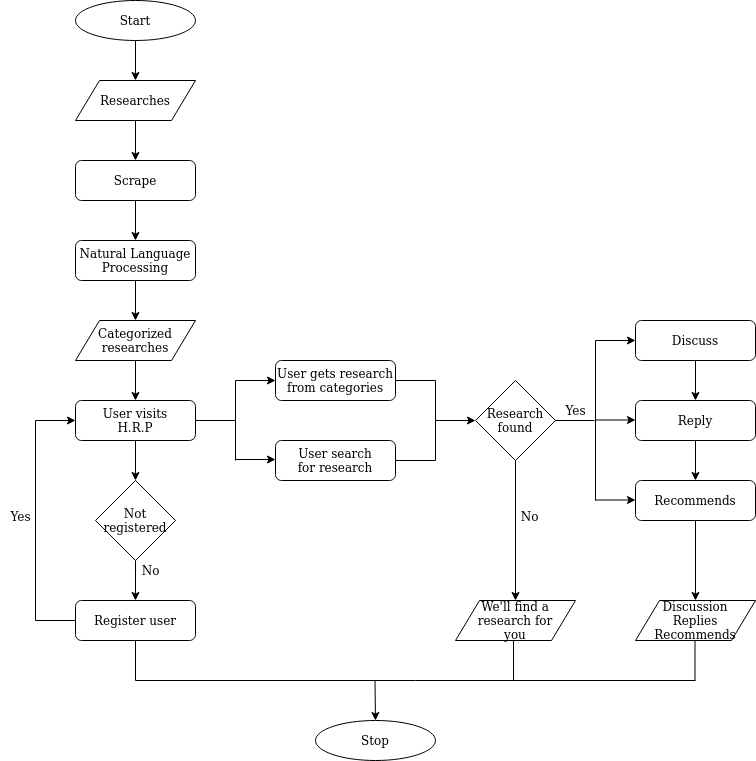

The diagram above was exported from draw.io. Its source (the exported page's mxGraphModel, read from the mxfile embedded in the PNG):
<mxGraphModel dx="1695" dy="464" grid="1" gridSize="10" guides="1" tooltips="1" connect="1" arrows="1" fold="1" page="1" pageScale="1" pageWidth="827" pageHeight="1169" math="0" shadow="0">
  <root>
    <mxCell id="WIyWlLk6GJQsqaUBKTNV-0" />
    <mxCell id="WIyWlLk6GJQsqaUBKTNV-1" parent="WIyWlLk6GJQsqaUBKTNV-0" />
    <mxCell id="oUwNuqoePGYXQk8iWWrR-9" value="" style="edgeStyle=orthogonalEdgeStyle;rounded=0;orthogonalLoop=1;jettySize=auto;html=1;" edge="1" parent="WIyWlLk6GJQsqaUBKTNV-1" source="oUwNuqoePGYXQk8iWWrR-0" target="oUwNuqoePGYXQk8iWWrR-3">
      <mxGeometry relative="1" as="geometry" />
    </mxCell>
    <mxCell id="oUwNuqoePGYXQk8iWWrR-0" value="Scrape" style="rounded=1;whiteSpace=wrap;html=1;" vertex="1" parent="WIyWlLk6GJQsqaUBKTNV-1">
      <mxGeometry x="40" y="200" width="120" height="40" as="geometry" />
    </mxCell>
    <mxCell id="oUwNuqoePGYXQk8iWWrR-7" value="" style="edgeStyle=orthogonalEdgeStyle;rounded=0;orthogonalLoop=1;jettySize=auto;html=1;" edge="1" parent="WIyWlLk6GJQsqaUBKTNV-1" source="oUwNuqoePGYXQk8iWWrR-1" target="oUwNuqoePGYXQk8iWWrR-2">
      <mxGeometry relative="1" as="geometry" />
    </mxCell>
    <mxCell id="oUwNuqoePGYXQk8iWWrR-1" value="Start" style="ellipse;whiteSpace=wrap;html=1;" vertex="1" parent="WIyWlLk6GJQsqaUBKTNV-1">
      <mxGeometry x="40" y="40" width="120" height="40" as="geometry" />
    </mxCell>
    <mxCell id="oUwNuqoePGYXQk8iWWrR-8" value="" style="edgeStyle=orthogonalEdgeStyle;rounded=0;orthogonalLoop=1;jettySize=auto;html=1;" edge="1" parent="WIyWlLk6GJQsqaUBKTNV-1" source="oUwNuqoePGYXQk8iWWrR-2" target="oUwNuqoePGYXQk8iWWrR-0">
      <mxGeometry relative="1" as="geometry" />
    </mxCell>
    <mxCell id="oUwNuqoePGYXQk8iWWrR-2" value="Researches" style="shape=parallelogram;perimeter=parallelogramPerimeter;whiteSpace=wrap;html=1;" vertex="1" parent="WIyWlLk6GJQsqaUBKTNV-1">
      <mxGeometry x="40" y="120" width="120" height="40" as="geometry" />
    </mxCell>
    <mxCell id="oUwNuqoePGYXQk8iWWrR-10" value="" style="edgeStyle=orthogonalEdgeStyle;rounded=0;orthogonalLoop=1;jettySize=auto;html=1;" edge="1" parent="WIyWlLk6GJQsqaUBKTNV-1" source="oUwNuqoePGYXQk8iWWrR-3" target="oUwNuqoePGYXQk8iWWrR-4">
      <mxGeometry relative="1" as="geometry" />
    </mxCell>
    <mxCell id="oUwNuqoePGYXQk8iWWrR-3" value="&lt;div&gt;Natural Language&lt;/div&gt;&lt;div&gt;Processing&lt;br&gt;&lt;/div&gt;" style="rounded=1;whiteSpace=wrap;html=1;" vertex="1" parent="WIyWlLk6GJQsqaUBKTNV-1">
      <mxGeometry x="40" y="280" width="120" height="40" as="geometry" />
    </mxCell>
    <mxCell id="oUwNuqoePGYXQk8iWWrR-11" value="" style="edgeStyle=orthogonalEdgeStyle;rounded=0;orthogonalLoop=1;jettySize=auto;html=1;" edge="1" parent="WIyWlLk6GJQsqaUBKTNV-1" source="oUwNuqoePGYXQk8iWWrR-4" target="oUwNuqoePGYXQk8iWWrR-5">
      <mxGeometry relative="1" as="geometry" />
    </mxCell>
    <mxCell id="oUwNuqoePGYXQk8iWWrR-4" value="&lt;div&gt;Categorized&lt;/div&gt;&lt;div&gt;researches&lt;br&gt;&lt;/div&gt;" style="shape=parallelogram;perimeter=parallelogramPerimeter;whiteSpace=wrap;html=1;" vertex="1" parent="WIyWlLk6GJQsqaUBKTNV-1">
      <mxGeometry x="40" y="360" width="120" height="40" as="geometry" />
    </mxCell>
    <mxCell id="oUwNuqoePGYXQk8iWWrR-12" value="" style="edgeStyle=orthogonalEdgeStyle;rounded=0;orthogonalLoop=1;jettySize=auto;html=1;" edge="1" parent="WIyWlLk6GJQsqaUBKTNV-1" source="oUwNuqoePGYXQk8iWWrR-5" target="oUwNuqoePGYXQk8iWWrR-6">
      <mxGeometry relative="1" as="geometry" />
    </mxCell>
    <mxCell id="oUwNuqoePGYXQk8iWWrR-5" value="&lt;div&gt;User visits&lt;/div&gt;&lt;div&gt;H.R.P&lt;br&gt;&lt;/div&gt;" style="rounded=1;whiteSpace=wrap;html=1;" vertex="1" parent="WIyWlLk6GJQsqaUBKTNV-1">
      <mxGeometry x="40" y="440" width="120" height="40" as="geometry" />
    </mxCell>
    <mxCell id="oUwNuqoePGYXQk8iWWrR-14" value="" style="edgeStyle=orthogonalEdgeStyle;rounded=0;orthogonalLoop=1;jettySize=auto;html=1;" edge="1" parent="WIyWlLk6GJQsqaUBKTNV-1" source="oUwNuqoePGYXQk8iWWrR-6" target="oUwNuqoePGYXQk8iWWrR-13">
      <mxGeometry relative="1" as="geometry" />
    </mxCell>
    <mxCell id="oUwNuqoePGYXQk8iWWrR-6" value="&lt;div&gt;Not&lt;/div&gt;&lt;div&gt;registered&lt;br&gt;&lt;/div&gt;" style="rhombus;whiteSpace=wrap;html=1;" vertex="1" parent="WIyWlLk6GJQsqaUBKTNV-1">
      <mxGeometry x="60" y="520" width="80" height="80" as="geometry" />
    </mxCell>
    <mxCell id="oUwNuqoePGYXQk8iWWrR-13" value="Register user" style="rounded=1;whiteSpace=wrap;html=1;" vertex="1" parent="WIyWlLk6GJQsqaUBKTNV-1">
      <mxGeometry x="40" y="640" width="120" height="40" as="geometry" />
    </mxCell>
    <mxCell id="oUwNuqoePGYXQk8iWWrR-17" value="" style="endArrow=none;html=1;entryX=0;entryY=0.5;entryDx=0;entryDy=0;" edge="1" parent="WIyWlLk6GJQsqaUBKTNV-1" target="oUwNuqoePGYXQk8iWWrR-13">
      <mxGeometry width="50" height="50" relative="1" as="geometry">
        <mxPoint y="660" as="sourcePoint" />
        <mxPoint y="635" as="targetPoint" />
      </mxGeometry>
    </mxCell>
    <mxCell id="oUwNuqoePGYXQk8iWWrR-18" value="" style="endArrow=none;html=1;" edge="1" parent="WIyWlLk6GJQsqaUBKTNV-1">
      <mxGeometry width="50" height="50" relative="1" as="geometry">
        <mxPoint y="660" as="sourcePoint" />
        <mxPoint y="460" as="targetPoint" />
      </mxGeometry>
    </mxCell>
    <mxCell id="oUwNuqoePGYXQk8iWWrR-19" value="" style="endArrow=classic;html=1;entryX=0;entryY=0.5;entryDx=0;entryDy=0;" edge="1" parent="WIyWlLk6GJQsqaUBKTNV-1" target="oUwNuqoePGYXQk8iWWrR-5">
      <mxGeometry width="50" height="50" relative="1" as="geometry">
        <mxPoint y="460" as="sourcePoint" />
        <mxPoint x="50" y="510" as="targetPoint" />
      </mxGeometry>
    </mxCell>
    <mxCell id="oUwNuqoePGYXQk8iWWrR-20" value="&lt;div&gt;User gets research&lt;/div&gt;&lt;div&gt;from categories&lt;br&gt;&lt;/div&gt;" style="rounded=1;whiteSpace=wrap;html=1;" vertex="1" parent="WIyWlLk6GJQsqaUBKTNV-1">
      <mxGeometry x="240" y="400" width="120" height="40" as="geometry" />
    </mxCell>
    <mxCell id="oUwNuqoePGYXQk8iWWrR-21" value="&lt;div&gt;User search&lt;/div&gt;&lt;div&gt;for research&lt;br&gt;&lt;/div&gt;" style="rounded=1;whiteSpace=wrap;html=1;" vertex="1" parent="WIyWlLk6GJQsqaUBKTNV-1">
      <mxGeometry x="240" y="480" width="120" height="40" as="geometry" />
    </mxCell>
    <mxCell id="oUwNuqoePGYXQk8iWWrR-28" value="" style="edgeStyle=orthogonalEdgeStyle;rounded=0;orthogonalLoop=1;jettySize=auto;html=1;" edge="1" parent="WIyWlLk6GJQsqaUBKTNV-1" source="oUwNuqoePGYXQk8iWWrR-26" target="oUwNuqoePGYXQk8iWWrR-27">
      <mxGeometry relative="1" as="geometry" />
    </mxCell>
    <mxCell id="oUwNuqoePGYXQk8iWWrR-26" value="&lt;div&gt;Research&lt;/div&gt;&lt;div&gt;found&lt;br&gt;&lt;/div&gt;" style="rhombus;whiteSpace=wrap;html=1;" vertex="1" parent="WIyWlLk6GJQsqaUBKTNV-1">
      <mxGeometry x="440" y="420" width="80" height="80" as="geometry" />
    </mxCell>
    <mxCell id="oUwNuqoePGYXQk8iWWrR-27" value="&lt;div&gt;We'll find a &lt;br&gt;&lt;/div&gt;&lt;div&gt;research for&lt;/div&gt;&lt;div&gt;you&lt;br&gt;&lt;/div&gt;" style="shape=parallelogram;perimeter=parallelogramPerimeter;whiteSpace=wrap;html=1;" vertex="1" parent="WIyWlLk6GJQsqaUBKTNV-1">
      <mxGeometry x="420" y="640" width="120" height="40" as="geometry" />
    </mxCell>
    <mxCell id="oUwNuqoePGYXQk8iWWrR-29" value="No" style="text;html=1;align=center;verticalAlign=middle;resizable=0;points=[];autosize=1;" vertex="1" parent="WIyWlLk6GJQsqaUBKTNV-1">
      <mxGeometry x="479" y="546" width="30" height="20" as="geometry" />
    </mxCell>
    <mxCell id="oUwNuqoePGYXQk8iWWrR-46" value="" style="edgeStyle=orthogonalEdgeStyle;rounded=0;orthogonalLoop=1;jettySize=auto;html=1;" edge="1" parent="WIyWlLk6GJQsqaUBKTNV-1" source="oUwNuqoePGYXQk8iWWrR-30" target="oUwNuqoePGYXQk8iWWrR-31">
      <mxGeometry relative="1" as="geometry" />
    </mxCell>
    <mxCell id="oUwNuqoePGYXQk8iWWrR-30" value="Discuss" style="rounded=1;whiteSpace=wrap;html=1;" vertex="1" parent="WIyWlLk6GJQsqaUBKTNV-1">
      <mxGeometry x="600" y="360" width="120" height="40" as="geometry" />
    </mxCell>
    <mxCell id="oUwNuqoePGYXQk8iWWrR-47" value="" style="edgeStyle=orthogonalEdgeStyle;rounded=0;orthogonalLoop=1;jettySize=auto;html=1;" edge="1" parent="WIyWlLk6GJQsqaUBKTNV-1" source="oUwNuqoePGYXQk8iWWrR-31" target="oUwNuqoePGYXQk8iWWrR-32">
      <mxGeometry relative="1" as="geometry" />
    </mxCell>
    <mxCell id="oUwNuqoePGYXQk8iWWrR-31" value="Reply" style="rounded=1;whiteSpace=wrap;html=1;" vertex="1" parent="WIyWlLk6GJQsqaUBKTNV-1">
      <mxGeometry x="600" y="440" width="120" height="40" as="geometry" />
    </mxCell>
    <mxCell id="oUwNuqoePGYXQk8iWWrR-49" value="" style="edgeStyle=orthogonalEdgeStyle;rounded=0;orthogonalLoop=1;jettySize=auto;html=1;" edge="1" parent="WIyWlLk6GJQsqaUBKTNV-1" source="oUwNuqoePGYXQk8iWWrR-32" target="oUwNuqoePGYXQk8iWWrR-48">
      <mxGeometry relative="1" as="geometry" />
    </mxCell>
    <mxCell id="oUwNuqoePGYXQk8iWWrR-32" value="Recommends" style="rounded=1;whiteSpace=wrap;html=1;" vertex="1" parent="WIyWlLk6GJQsqaUBKTNV-1">
      <mxGeometry x="600" y="520" width="120" height="40" as="geometry" />
    </mxCell>
    <mxCell id="oUwNuqoePGYXQk8iWWrR-33" value="" style="endArrow=none;html=1;exitX=1;exitY=0.5;exitDx=0;exitDy=0;" edge="1" parent="WIyWlLk6GJQsqaUBKTNV-1" source="oUwNuqoePGYXQk8iWWrR-5">
      <mxGeometry width="50" height="50" relative="1" as="geometry">
        <mxPoint x="330" y="490" as="sourcePoint" />
        <mxPoint x="200" y="460" as="targetPoint" />
      </mxGeometry>
    </mxCell>
    <mxCell id="oUwNuqoePGYXQk8iWWrR-34" value="" style="endArrow=none;html=1;" edge="1" parent="WIyWlLk6GJQsqaUBKTNV-1">
      <mxGeometry width="50" height="50" relative="1" as="geometry">
        <mxPoint x="200" y="500" as="sourcePoint" />
        <mxPoint x="200" y="420" as="targetPoint" />
      </mxGeometry>
    </mxCell>
    <mxCell id="oUwNuqoePGYXQk8iWWrR-35" value="" style="endArrow=classic;html=1;entryX=0;entryY=0.5;entryDx=0;entryDy=0;" edge="1" parent="WIyWlLk6GJQsqaUBKTNV-1" target="oUwNuqoePGYXQk8iWWrR-20">
      <mxGeometry width="50" height="50" relative="1" as="geometry">
        <mxPoint x="200" y="420" as="sourcePoint" />
        <mxPoint x="200" y="410" as="targetPoint" />
      </mxGeometry>
    </mxCell>
    <mxCell id="oUwNuqoePGYXQk8iWWrR-36" value="" style="endArrow=classic;html=1;entryX=0;entryY=0.5;entryDx=0;entryDy=0;" edge="1" parent="WIyWlLk6GJQsqaUBKTNV-1">
      <mxGeometry width="50" height="50" relative="1" as="geometry">
        <mxPoint x="200" y="499" as="sourcePoint" />
        <mxPoint x="240" y="499" as="targetPoint" />
      </mxGeometry>
    </mxCell>
    <mxCell id="oUwNuqoePGYXQk8iWWrR-37" value="" style="endArrow=classic;html=1;entryX=0;entryY=0.5;entryDx=0;entryDy=0;" edge="1" parent="WIyWlLk6GJQsqaUBKTNV-1" target="oUwNuqoePGYXQk8iWWrR-26">
      <mxGeometry width="50" height="50" relative="1" as="geometry">
        <mxPoint x="400" y="460" as="sourcePoint" />
        <mxPoint x="380" y="440" as="targetPoint" />
      </mxGeometry>
    </mxCell>
    <mxCell id="oUwNuqoePGYXQk8iWWrR-38" value="" style="endArrow=none;html=1;exitX=1;exitY=0.5;exitDx=0;exitDy=0;" edge="1" parent="WIyWlLk6GJQsqaUBKTNV-1" source="oUwNuqoePGYXQk8iWWrR-21">
      <mxGeometry width="50" height="50" relative="1" as="geometry">
        <mxPoint x="330" y="490" as="sourcePoint" />
        <mxPoint x="400" y="500" as="targetPoint" />
      </mxGeometry>
    </mxCell>
    <mxCell id="oUwNuqoePGYXQk8iWWrR-39" value="" style="endArrow=none;html=1;exitX=1;exitY=0.5;exitDx=0;exitDy=0;" edge="1" parent="WIyWlLk6GJQsqaUBKTNV-1">
      <mxGeometry width="50" height="50" relative="1" as="geometry">
        <mxPoint x="360" y="420" as="sourcePoint" />
        <mxPoint x="400" y="420" as="targetPoint" />
      </mxGeometry>
    </mxCell>
    <mxCell id="oUwNuqoePGYXQk8iWWrR-40" value="" style="endArrow=none;html=1;" edge="1" parent="WIyWlLk6GJQsqaUBKTNV-1">
      <mxGeometry width="50" height="50" relative="1" as="geometry">
        <mxPoint x="400" y="500" as="sourcePoint" />
        <mxPoint x="400" y="420" as="targetPoint" />
      </mxGeometry>
    </mxCell>
    <mxCell id="oUwNuqoePGYXQk8iWWrR-41" value="" style="endArrow=classic;html=1;entryX=0;entryY=0.5;entryDx=0;entryDy=0;" edge="1" parent="WIyWlLk6GJQsqaUBKTNV-1" target="oUwNuqoePGYXQk8iWWrR-30">
      <mxGeometry width="50" height="50" relative="1" as="geometry">
        <mxPoint x="560" y="380" as="sourcePoint" />
        <mxPoint x="570" y="350" as="targetPoint" />
      </mxGeometry>
    </mxCell>
    <mxCell id="oUwNuqoePGYXQk8iWWrR-42" value="" style="endArrow=classic;html=1;entryX=0;entryY=0.5;entryDx=0;entryDy=0;" edge="1" parent="WIyWlLk6GJQsqaUBKTNV-1">
      <mxGeometry width="50" height="50" relative="1" as="geometry">
        <mxPoint x="560" y="459.5" as="sourcePoint" />
        <mxPoint x="600" y="459.5" as="targetPoint" />
      </mxGeometry>
    </mxCell>
    <mxCell id="oUwNuqoePGYXQk8iWWrR-43" value="" style="endArrow=classic;html=1;entryX=0;entryY=0.5;entryDx=0;entryDy=0;" edge="1" parent="WIyWlLk6GJQsqaUBKTNV-1">
      <mxGeometry width="50" height="50" relative="1" as="geometry">
        <mxPoint x="560" y="539.5" as="sourcePoint" />
        <mxPoint x="600" y="539.5" as="targetPoint" />
      </mxGeometry>
    </mxCell>
    <mxCell id="oUwNuqoePGYXQk8iWWrR-44" value="" style="endArrow=none;html=1;" edge="1" parent="WIyWlLk6GJQsqaUBKTNV-1">
      <mxGeometry width="50" height="50" relative="1" as="geometry">
        <mxPoint x="560" y="540" as="sourcePoint" />
        <mxPoint x="560" y="380" as="targetPoint" />
      </mxGeometry>
    </mxCell>
    <mxCell id="oUwNuqoePGYXQk8iWWrR-45" value="" style="endArrow=none;html=1;" edge="1" parent="WIyWlLk6GJQsqaUBKTNV-1" source="oUwNuqoePGYXQk8iWWrR-26">
      <mxGeometry width="50" height="50" relative="1" as="geometry">
        <mxPoint x="509" y="510" as="sourcePoint" />
        <mxPoint x="559" y="460" as="targetPoint" />
      </mxGeometry>
    </mxCell>
    <mxCell id="oUwNuqoePGYXQk8iWWrR-48" value="&lt;div&gt;Discussion&lt;/div&gt;&lt;div&gt;Replies&lt;/div&gt;&lt;div&gt;Recommends&lt;/div&gt;" style="shape=parallelogram;perimeter=parallelogramPerimeter;whiteSpace=wrap;html=1;" vertex="1" parent="WIyWlLk6GJQsqaUBKTNV-1">
      <mxGeometry x="600" y="640" width="120" height="40" as="geometry" />
    </mxCell>
    <mxCell id="oUwNuqoePGYXQk8iWWrR-50" value="Stop" style="ellipse;whiteSpace=wrap;html=1;" vertex="1" parent="WIyWlLk6GJQsqaUBKTNV-1">
      <mxGeometry x="280" y="760" width="120" height="40" as="geometry" />
    </mxCell>
    <mxCell id="oUwNuqoePGYXQk8iWWrR-51" value="" style="endArrow=none;html=1;" edge="1" parent="WIyWlLk6GJQsqaUBKTNV-1">
      <mxGeometry width="50" height="50" relative="1" as="geometry">
        <mxPoint x="100" y="720" as="sourcePoint" />
        <mxPoint x="660" y="720" as="targetPoint" />
      </mxGeometry>
    </mxCell>
    <mxCell id="oUwNuqoePGYXQk8iWWrR-52" value="" style="endArrow=none;html=1;" edge="1" parent="WIyWlLk6GJQsqaUBKTNV-1">
      <mxGeometry width="50" height="50" relative="1" as="geometry">
        <mxPoint x="100" y="720" as="sourcePoint" />
        <mxPoint x="100" y="680" as="targetPoint" />
      </mxGeometry>
    </mxCell>
    <mxCell id="oUwNuqoePGYXQk8iWWrR-53" value="" style="endArrow=none;html=1;" edge="1" parent="WIyWlLk6GJQsqaUBKTNV-1">
      <mxGeometry width="50" height="50" relative="1" as="geometry">
        <mxPoint x="659.5" y="720" as="sourcePoint" />
        <mxPoint x="659.5" y="680" as="targetPoint" />
      </mxGeometry>
    </mxCell>
    <mxCell id="oUwNuqoePGYXQk8iWWrR-54" value="" style="endArrow=none;html=1;" edge="1" parent="WIyWlLk6GJQsqaUBKTNV-1">
      <mxGeometry width="50" height="50" relative="1" as="geometry">
        <mxPoint x="478" y="720" as="sourcePoint" />
        <mxPoint x="478" y="680" as="targetPoint" />
      </mxGeometry>
    </mxCell>
    <mxCell id="oUwNuqoePGYXQk8iWWrR-55" value="" style="endArrow=classic;html=1;entryX=0.5;entryY=0;entryDx=0;entryDy=0;" edge="1" parent="WIyWlLk6GJQsqaUBKTNV-1" target="oUwNuqoePGYXQk8iWWrR-50">
      <mxGeometry width="50" height="50" relative="1" as="geometry">
        <mxPoint x="339.5" y="720" as="sourcePoint" />
        <mxPoint x="339.5" y="750" as="targetPoint" />
      </mxGeometry>
    </mxCell>
    <mxCell id="oUwNuqoePGYXQk8iWWrR-56" value="Yes" style="text;html=1;align=center;verticalAlign=middle;resizable=0;points=[];autosize=1;" vertex="1" parent="WIyWlLk6GJQsqaUBKTNV-1">
      <mxGeometry x="520" y="440" width="40" height="20" as="geometry" />
    </mxCell>
    <mxCell id="oUwNuqoePGYXQk8iWWrR-57" value="No" style="text;html=1;align=center;verticalAlign=middle;resizable=0;points=[];autosize=1;" vertex="1" parent="WIyWlLk6GJQsqaUBKTNV-1">
      <mxGeometry x="100" y="600" width="30" height="20" as="geometry" />
    </mxCell>
    <mxCell id="oUwNuqoePGYXQk8iWWrR-58" value="Yes" style="text;html=1;align=center;verticalAlign=middle;resizable=0;points=[];autosize=1;" vertex="1" parent="WIyWlLk6GJQsqaUBKTNV-1">
      <mxGeometry x="-35" y="546" width="40" height="20" as="geometry" />
    </mxCell>
  </root>
</mxGraphModel>